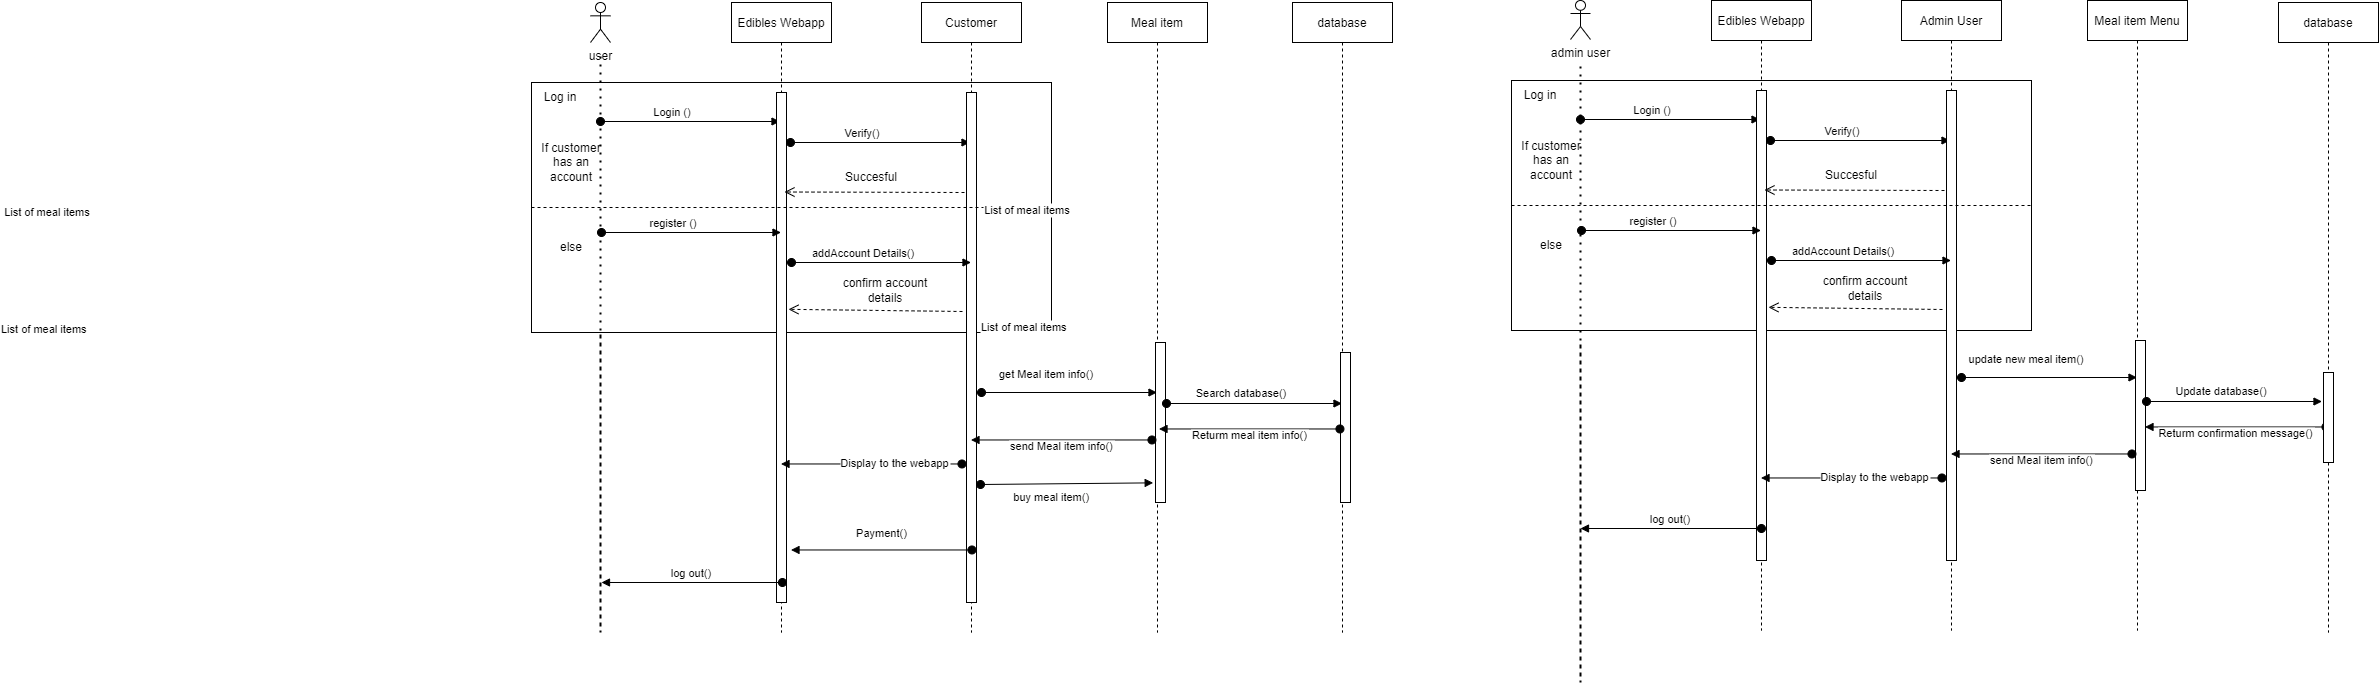

The diagram above was exported from draw.io. Its source (the exported page's mxGraphModel, read from the mxfile embedded in the PNG):
<mxGraphModel dx="3114" dy="524" grid="1" gridSize="10" guides="1" tooltips="1" connect="1" arrows="1" fold="1" page="1" pageScale="1" pageWidth="850" pageHeight="1100" math="0" shadow="0">
  <root>
    <mxCell id="0" />
    <mxCell id="1" parent="0" />
    <mxCell id="o2BmYEF14eIEW7m8xYhZ-12" value="" style="rounded=0;whiteSpace=wrap;html=1;" vertex="1" parent="1">
      <mxGeometry x="-850" y="160" width="520" height="250" as="geometry" />
    </mxCell>
    <mxCell id="o2BmYEF14eIEW7m8xYhZ-1" value="user" style="shape=umlActor;verticalLabelPosition=bottom;verticalAlign=top;html=1;outlineConnect=0;" vertex="1" parent="1">
      <mxGeometry x="-791" y="80" width="20" height="40" as="geometry" />
    </mxCell>
    <mxCell id="o2BmYEF14eIEW7m8xYhZ-3" value="" style="endArrow=none;dashed=1;html=1;dashPattern=1 3;strokeWidth=2;rounded=0;" edge="1" parent="1">
      <mxGeometry width="50" height="50" relative="1" as="geometry">
        <mxPoint x="-781" y="412" as="sourcePoint" />
        <mxPoint x="-781" y="132" as="targetPoint" />
        <Array as="points">
          <mxPoint x="-781" y="710" />
          <mxPoint x="-781" y="412" />
        </Array>
      </mxGeometry>
    </mxCell>
    <mxCell id="o2BmYEF14eIEW7m8xYhZ-4" value="Edibles Webapp" style="shape=umlLifeline;perimeter=lifelinePerimeter;container=1;collapsible=0;recursiveResize=0;rounded=0;shadow=0;strokeWidth=1;" vertex="1" parent="1">
      <mxGeometry x="-650" y="80" width="100" height="630" as="geometry" />
    </mxCell>
    <mxCell id="o2BmYEF14eIEW7m8xYhZ-5" value="Login ()" style="verticalAlign=bottom;startArrow=oval;endArrow=block;startSize=8;shadow=0;strokeWidth=1;" edge="1" parent="o2BmYEF14eIEW7m8xYhZ-4">
      <mxGeometry x="-0.2" relative="1" as="geometry">
        <mxPoint x="-131" y="119" as="sourcePoint" />
        <mxPoint x="48.5" y="119" as="targetPoint" />
        <mxPoint as="offset" />
      </mxGeometry>
    </mxCell>
    <mxCell id="o2BmYEF14eIEW7m8xYhZ-6" value="" style="points=[];perimeter=orthogonalPerimeter;rounded=0;shadow=0;strokeWidth=1;" vertex="1" parent="o2BmYEF14eIEW7m8xYhZ-4">
      <mxGeometry x="45" y="90" width="10" height="510" as="geometry" />
    </mxCell>
    <mxCell id="o2BmYEF14eIEW7m8xYhZ-7" value="Customer" style="shape=umlLifeline;perimeter=lifelinePerimeter;container=1;collapsible=0;recursiveResize=0;rounded=0;shadow=0;strokeWidth=1;" vertex="1" parent="1">
      <mxGeometry x="-460" y="80" width="100" height="630" as="geometry" />
    </mxCell>
    <mxCell id="o2BmYEF14eIEW7m8xYhZ-8" value="Verify()" style="verticalAlign=bottom;startArrow=oval;endArrow=block;startSize=8;shadow=0;strokeWidth=1;" edge="1" parent="o2BmYEF14eIEW7m8xYhZ-7">
      <mxGeometry x="-0.2" relative="1" as="geometry">
        <mxPoint x="-131" y="140" as="sourcePoint" />
        <mxPoint x="48.5" y="140" as="targetPoint" />
        <mxPoint as="offset" />
      </mxGeometry>
    </mxCell>
    <mxCell id="o2BmYEF14eIEW7m8xYhZ-9" value="" style="points=[];perimeter=orthogonalPerimeter;rounded=0;shadow=0;strokeWidth=1;" vertex="1" parent="o2BmYEF14eIEW7m8xYhZ-7">
      <mxGeometry x="45" y="90" width="10" height="510" as="geometry" />
    </mxCell>
    <mxCell id="o2BmYEF14eIEW7m8xYhZ-10" value="List of meal items" style="verticalAlign=bottom;endArrow=open;dashed=1;endSize=8;shadow=0;strokeWidth=1;" edge="1" parent="1">
      <mxGeometry x="1" y="736" relative="1" as="geometry">
        <mxPoint x="-597" y="269.4999999999998" as="targetPoint" />
        <mxPoint x="-417" y="270" as="sourcePoint" />
        <mxPoint x="-735" y="-707" as="offset" />
      </mxGeometry>
    </mxCell>
    <mxCell id="o2BmYEF14eIEW7m8xYhZ-11" value="Succesful" style="text;html=1;strokeColor=none;fillColor=none;align=center;verticalAlign=middle;whiteSpace=wrap;rounded=0;" vertex="1" parent="1">
      <mxGeometry x="-540" y="240" width="60" height="30" as="geometry" />
    </mxCell>
    <mxCell id="o2BmYEF14eIEW7m8xYhZ-13" value="" style="endArrow=none;dashed=1;html=1;rounded=0;exitX=0;exitY=0.5;exitDx=0;exitDy=0;entryX=1;entryY=0.5;entryDx=0;entryDy=0;" edge="1" parent="1" source="o2BmYEF14eIEW7m8xYhZ-12" target="o2BmYEF14eIEW7m8xYhZ-12">
      <mxGeometry width="50" height="50" relative="1" as="geometry">
        <mxPoint x="-660" y="250" as="sourcePoint" />
        <mxPoint x="-610" y="200" as="targetPoint" />
      </mxGeometry>
    </mxCell>
    <mxCell id="o2BmYEF14eIEW7m8xYhZ-14" value="Log in" style="text;html=1;strokeColor=none;fillColor=none;align=center;verticalAlign=middle;whiteSpace=wrap;rounded=0;" vertex="1" parent="1">
      <mxGeometry x="-851" y="160" width="60" height="30" as="geometry" />
    </mxCell>
    <mxCell id="o2BmYEF14eIEW7m8xYhZ-15" value="If customer has an account" style="text;html=1;strokeColor=none;fillColor=none;align=center;verticalAlign=middle;whiteSpace=wrap;rounded=0;" vertex="1" parent="1">
      <mxGeometry x="-850" y="220" width="80" height="40" as="geometry" />
    </mxCell>
    <mxCell id="o2BmYEF14eIEW7m8xYhZ-16" value="else" style="text;html=1;strokeColor=none;fillColor=none;align=center;verticalAlign=middle;whiteSpace=wrap;rounded=0;" vertex="1" parent="1">
      <mxGeometry x="-840" y="310" width="60" height="30" as="geometry" />
    </mxCell>
    <mxCell id="o2BmYEF14eIEW7m8xYhZ-17" value="register ()" style="verticalAlign=bottom;startArrow=oval;endArrow=block;startSize=8;shadow=0;strokeWidth=1;" edge="1" parent="1">
      <mxGeometry x="-0.2" relative="1" as="geometry">
        <mxPoint x="-780" y="310" as="sourcePoint" />
        <mxPoint x="-600.5" y="310" as="targetPoint" />
        <mxPoint as="offset" />
      </mxGeometry>
    </mxCell>
    <mxCell id="o2BmYEF14eIEW7m8xYhZ-18" value="addAccount Details()" style="verticalAlign=bottom;startArrow=oval;endArrow=block;startSize=8;shadow=0;strokeWidth=1;" edge="1" parent="1">
      <mxGeometry x="-0.2" relative="1" as="geometry">
        <mxPoint x="-590" y="340" as="sourcePoint" />
        <mxPoint x="-410.5" y="340" as="targetPoint" />
        <mxPoint as="offset" />
      </mxGeometry>
    </mxCell>
    <mxCell id="o2BmYEF14eIEW7m8xYhZ-20" value="List of meal items" style="verticalAlign=bottom;endArrow=open;dashed=1;endSize=8;shadow=0;strokeWidth=1;entryX=1.5;entryY=0.538;entryDx=0;entryDy=0;entryPerimeter=0;" edge="1" parent="1">
      <mxGeometry x="1" y="736" relative="1" as="geometry">
        <mxPoint x="-593" y="386.82000000000005" as="targetPoint" />
        <mxPoint x="-419" y="389" as="sourcePoint" />
        <mxPoint x="-735" y="-707" as="offset" />
      </mxGeometry>
    </mxCell>
    <mxCell id="o2BmYEF14eIEW7m8xYhZ-21" value="confirm account details" style="text;html=1;strokeColor=none;fillColor=none;align=center;verticalAlign=middle;whiteSpace=wrap;rounded=0;" vertex="1" parent="1">
      <mxGeometry x="-554" y="353" width="116" height="30" as="geometry" />
    </mxCell>
    <mxCell id="o2BmYEF14eIEW7m8xYhZ-23" value="Meal item" style="shape=umlLifeline;perimeter=lifelinePerimeter;container=1;collapsible=0;recursiveResize=0;rounded=0;shadow=0;strokeWidth=1;" vertex="1" parent="1">
      <mxGeometry x="-274" y="80" width="100" height="630" as="geometry" />
    </mxCell>
    <mxCell id="o2BmYEF14eIEW7m8xYhZ-24" value="get Meal item info()" style="verticalAlign=bottom;startArrow=oval;endArrow=block;startSize=8;shadow=0;strokeWidth=1;" edge="1" parent="o2BmYEF14eIEW7m8xYhZ-23" target="o2BmYEF14eIEW7m8xYhZ-23">
      <mxGeometry x="-0.2646" y="9" relative="1" as="geometry">
        <mxPoint x="-126" y="390" as="sourcePoint" />
        <mxPoint x="53.5" y="390" as="targetPoint" />
        <mxPoint as="offset" />
      </mxGeometry>
    </mxCell>
    <mxCell id="o2BmYEF14eIEW7m8xYhZ-25" value="" style="points=[];perimeter=orthogonalPerimeter;rounded=0;shadow=0;strokeWidth=1;" vertex="1" parent="o2BmYEF14eIEW7m8xYhZ-23">
      <mxGeometry x="48" y="340" width="10" height="160" as="geometry" />
    </mxCell>
    <mxCell id="o2BmYEF14eIEW7m8xYhZ-28" value="send Meal item info()" style="verticalAlign=bottom;startArrow=oval;endArrow=block;startSize=8;shadow=0;strokeWidth=1;exitX=0.045;exitY=0.973;exitDx=0;exitDy=0;exitPerimeter=0;" edge="1" parent="1">
      <mxGeometry x="-0.0003" y="16" relative="1" as="geometry">
        <mxPoint x="-229.55000000000018" y="517.47" as="sourcePoint" />
        <mxPoint x="-410.5" y="517.47" as="targetPoint" />
        <mxPoint as="offset" />
      </mxGeometry>
    </mxCell>
    <mxCell id="o2BmYEF14eIEW7m8xYhZ-29" value="Display to the webapp" style="verticalAlign=bottom;startArrow=oval;endArrow=block;startSize=8;shadow=0;strokeWidth=1;exitX=0.045;exitY=0.973;exitDx=0;exitDy=0;exitPerimeter=0;" edge="1" parent="1">
      <mxGeometry x="-0.2646" y="9" relative="1" as="geometry">
        <mxPoint x="-419.5500000000002" y="541.47" as="sourcePoint" />
        <mxPoint x="-600.5" y="541.47" as="targetPoint" />
        <mxPoint as="offset" />
      </mxGeometry>
    </mxCell>
    <mxCell id="o2BmYEF14eIEW7m8xYhZ-31" value="buy meal item()" style="verticalAlign=bottom;startArrow=oval;endArrow=block;startSize=8;shadow=0;strokeWidth=1;entryX=-0.132;entryY=0.765;entryDx=0;entryDy=0;entryPerimeter=0;" edge="1" parent="1">
      <mxGeometry x="-0.1802" y="-23" relative="1" as="geometry">
        <mxPoint x="-401" y="562" as="sourcePoint" />
        <mxPoint x="-228.32000000000016" y="560.35" as="targetPoint" />
        <mxPoint as="offset" />
      </mxGeometry>
    </mxCell>
    <mxCell id="o2BmYEF14eIEW7m8xYhZ-32" value="database" style="shape=umlLifeline;perimeter=lifelinePerimeter;container=1;collapsible=0;recursiveResize=0;rounded=0;shadow=0;strokeWidth=1;" vertex="1" parent="1">
      <mxGeometry x="-89" y="80" width="100" height="630" as="geometry" />
    </mxCell>
    <mxCell id="o2BmYEF14eIEW7m8xYhZ-33" value="Search database()" style="verticalAlign=bottom;startArrow=oval;endArrow=block;startSize=8;shadow=0;strokeWidth=1;" edge="1" parent="o2BmYEF14eIEW7m8xYhZ-32">
      <mxGeometry x="-0.1453" y="1" relative="1" as="geometry">
        <mxPoint x="-126" y="401" as="sourcePoint" />
        <mxPoint x="49.5" y="401" as="targetPoint" />
        <mxPoint as="offset" />
      </mxGeometry>
    </mxCell>
    <mxCell id="o2BmYEF14eIEW7m8xYhZ-34" value="" style="points=[];perimeter=orthogonalPerimeter;rounded=0;shadow=0;strokeWidth=1;" vertex="1" parent="o2BmYEF14eIEW7m8xYhZ-32">
      <mxGeometry x="48" y="350" width="10" height="150" as="geometry" />
    </mxCell>
    <mxCell id="o2BmYEF14eIEW7m8xYhZ-35" value="Returm meal item info()" style="verticalAlign=bottom;startArrow=oval;endArrow=block;startSize=8;shadow=0;strokeWidth=1;exitX=0.045;exitY=0.973;exitDx=0;exitDy=0;exitPerimeter=0;" edge="1" parent="1">
      <mxGeometry x="-0.0003" y="16" relative="1" as="geometry">
        <mxPoint x="-41.55000000000018" y="506.47" as="sourcePoint" />
        <mxPoint x="-222.5" y="506.47" as="targetPoint" />
        <mxPoint as="offset" />
      </mxGeometry>
    </mxCell>
    <mxCell id="o2BmYEF14eIEW7m8xYhZ-37" value="Payment()" style="verticalAlign=bottom;startArrow=oval;endArrow=block;startSize=8;shadow=0;strokeWidth=1;exitX=0.045;exitY=0.973;exitDx=0;exitDy=0;exitPerimeter=0;" edge="1" parent="1">
      <mxGeometry x="-0.0003" y="-7" relative="1" as="geometry">
        <mxPoint x="-409.5500000000002" y="627.47" as="sourcePoint" />
        <mxPoint x="-590.5" y="627.47" as="targetPoint" />
        <mxPoint as="offset" />
      </mxGeometry>
    </mxCell>
    <mxCell id="o2BmYEF14eIEW7m8xYhZ-40" value="log out()" style="verticalAlign=bottom;startArrow=oval;endArrow=block;startSize=8;shadow=0;strokeWidth=1;exitX=0.045;exitY=0.973;exitDx=0;exitDy=0;exitPerimeter=0;" edge="1" parent="1">
      <mxGeometry x="0.0053" relative="1" as="geometry">
        <mxPoint x="-599.0500000000002" y="660" as="sourcePoint" />
        <mxPoint x="-780" y="660" as="targetPoint" />
        <mxPoint as="offset" />
      </mxGeometry>
    </mxCell>
    <mxCell id="o2BmYEF14eIEW7m8xYhZ-42" value="" style="rounded=0;whiteSpace=wrap;html=1;" vertex="1" parent="1">
      <mxGeometry x="130" y="158" width="520" height="250" as="geometry" />
    </mxCell>
    <mxCell id="o2BmYEF14eIEW7m8xYhZ-43" value="admin user" style="shape=umlActor;verticalLabelPosition=bottom;verticalAlign=top;html=1;outlineConnect=0;" vertex="1" parent="1">
      <mxGeometry x="189" y="78" width="20" height="39" as="geometry" />
    </mxCell>
    <mxCell id="o2BmYEF14eIEW7m8xYhZ-44" value="" style="endArrow=none;dashed=1;html=1;dashPattern=1 3;strokeWidth=2;rounded=0;" edge="1" parent="1">
      <mxGeometry width="50" height="50" relative="1" as="geometry">
        <mxPoint x="199" y="422" as="sourcePoint" />
        <mxPoint x="199" y="142" as="targetPoint" />
        <Array as="points">
          <mxPoint x="199" y="760" />
          <mxPoint x="199" y="422" />
        </Array>
      </mxGeometry>
    </mxCell>
    <mxCell id="o2BmYEF14eIEW7m8xYhZ-45" value="Edibles Webapp" style="shape=umlLifeline;perimeter=lifelinePerimeter;container=1;collapsible=0;recursiveResize=0;rounded=0;shadow=0;strokeWidth=1;" vertex="1" parent="1">
      <mxGeometry x="330" y="78" width="100" height="630" as="geometry" />
    </mxCell>
    <mxCell id="o2BmYEF14eIEW7m8xYhZ-46" value="Login ()" style="verticalAlign=bottom;startArrow=oval;endArrow=block;startSize=8;shadow=0;strokeWidth=1;" edge="1" parent="o2BmYEF14eIEW7m8xYhZ-45">
      <mxGeometry x="-0.2" relative="1" as="geometry">
        <mxPoint x="-131" y="119" as="sourcePoint" />
        <mxPoint x="48.5" y="119" as="targetPoint" />
        <mxPoint as="offset" />
      </mxGeometry>
    </mxCell>
    <mxCell id="o2BmYEF14eIEW7m8xYhZ-47" value="" style="points=[];perimeter=orthogonalPerimeter;rounded=0;shadow=0;strokeWidth=1;" vertex="1" parent="o2BmYEF14eIEW7m8xYhZ-45">
      <mxGeometry x="45" y="90" width="10" height="470" as="geometry" />
    </mxCell>
    <mxCell id="o2BmYEF14eIEW7m8xYhZ-48" value="Admin User" style="shape=umlLifeline;perimeter=lifelinePerimeter;container=1;collapsible=0;recursiveResize=0;rounded=0;shadow=0;strokeWidth=1;" vertex="1" parent="1">
      <mxGeometry x="520" y="78" width="100" height="630" as="geometry" />
    </mxCell>
    <mxCell id="o2BmYEF14eIEW7m8xYhZ-49" value="Verify()" style="verticalAlign=bottom;startArrow=oval;endArrow=block;startSize=8;shadow=0;strokeWidth=1;" edge="1" parent="o2BmYEF14eIEW7m8xYhZ-48">
      <mxGeometry x="-0.2" relative="1" as="geometry">
        <mxPoint x="-131" y="140" as="sourcePoint" />
        <mxPoint x="48.5" y="140" as="targetPoint" />
        <mxPoint as="offset" />
      </mxGeometry>
    </mxCell>
    <mxCell id="o2BmYEF14eIEW7m8xYhZ-50" value="" style="points=[];perimeter=orthogonalPerimeter;rounded=0;shadow=0;strokeWidth=1;" vertex="1" parent="o2BmYEF14eIEW7m8xYhZ-48">
      <mxGeometry x="45" y="90" width="10" height="470" as="geometry" />
    </mxCell>
    <mxCell id="o2BmYEF14eIEW7m8xYhZ-51" value="List of meal items" style="verticalAlign=bottom;endArrow=open;dashed=1;endSize=8;shadow=0;strokeWidth=1;" edge="1" parent="1">
      <mxGeometry x="1" y="736" relative="1" as="geometry">
        <mxPoint x="383" y="267.4999999999998" as="targetPoint" />
        <mxPoint x="563" y="268" as="sourcePoint" />
        <mxPoint x="-735" y="-707" as="offset" />
      </mxGeometry>
    </mxCell>
    <mxCell id="o2BmYEF14eIEW7m8xYhZ-52" value="Succesful" style="text;html=1;strokeColor=none;fillColor=none;align=center;verticalAlign=middle;whiteSpace=wrap;rounded=0;" vertex="1" parent="1">
      <mxGeometry x="440" y="238" width="60" height="30" as="geometry" />
    </mxCell>
    <mxCell id="o2BmYEF14eIEW7m8xYhZ-53" value="" style="endArrow=none;dashed=1;html=1;rounded=0;exitX=0;exitY=0.5;exitDx=0;exitDy=0;entryX=1;entryY=0.5;entryDx=0;entryDy=0;" edge="1" parent="1" source="o2BmYEF14eIEW7m8xYhZ-42" target="o2BmYEF14eIEW7m8xYhZ-42">
      <mxGeometry width="50" height="50" relative="1" as="geometry">
        <mxPoint x="320" y="248" as="sourcePoint" />
        <mxPoint x="370" y="198" as="targetPoint" />
      </mxGeometry>
    </mxCell>
    <mxCell id="o2BmYEF14eIEW7m8xYhZ-54" value="Log in" style="text;html=1;strokeColor=none;fillColor=none;align=center;verticalAlign=middle;whiteSpace=wrap;rounded=0;" vertex="1" parent="1">
      <mxGeometry x="129" y="158" width="60" height="30" as="geometry" />
    </mxCell>
    <mxCell id="o2BmYEF14eIEW7m8xYhZ-55" value="If customer has an account" style="text;html=1;strokeColor=none;fillColor=none;align=center;verticalAlign=middle;whiteSpace=wrap;rounded=0;" vertex="1" parent="1">
      <mxGeometry x="130" y="218" width="80" height="40" as="geometry" />
    </mxCell>
    <mxCell id="o2BmYEF14eIEW7m8xYhZ-56" value="else" style="text;html=1;strokeColor=none;fillColor=none;align=center;verticalAlign=middle;whiteSpace=wrap;rounded=0;" vertex="1" parent="1">
      <mxGeometry x="140" y="308" width="60" height="30" as="geometry" />
    </mxCell>
    <mxCell id="o2BmYEF14eIEW7m8xYhZ-57" value="register ()" style="verticalAlign=bottom;startArrow=oval;endArrow=block;startSize=8;shadow=0;strokeWidth=1;" edge="1" parent="1">
      <mxGeometry x="-0.2" relative="1" as="geometry">
        <mxPoint x="200" y="308" as="sourcePoint" />
        <mxPoint x="379.5" y="308" as="targetPoint" />
        <mxPoint as="offset" />
      </mxGeometry>
    </mxCell>
    <mxCell id="o2BmYEF14eIEW7m8xYhZ-58" value="addAccount Details()" style="verticalAlign=bottom;startArrow=oval;endArrow=block;startSize=8;shadow=0;strokeWidth=1;" edge="1" parent="1">
      <mxGeometry x="-0.2" relative="1" as="geometry">
        <mxPoint x="390" y="338" as="sourcePoint" />
        <mxPoint x="569.5" y="338" as="targetPoint" />
        <mxPoint as="offset" />
      </mxGeometry>
    </mxCell>
    <mxCell id="o2BmYEF14eIEW7m8xYhZ-59" value="List of meal items" style="verticalAlign=bottom;endArrow=open;dashed=1;endSize=8;shadow=0;strokeWidth=1;entryX=1.5;entryY=0.538;entryDx=0;entryDy=0;entryPerimeter=0;" edge="1" parent="1">
      <mxGeometry x="1" y="736" relative="1" as="geometry">
        <mxPoint x="387" y="384.82000000000005" as="targetPoint" />
        <mxPoint x="561" y="387" as="sourcePoint" />
        <mxPoint x="-735" y="-707" as="offset" />
      </mxGeometry>
    </mxCell>
    <mxCell id="o2BmYEF14eIEW7m8xYhZ-60" value="confirm account details" style="text;html=1;strokeColor=none;fillColor=none;align=center;verticalAlign=middle;whiteSpace=wrap;rounded=0;" vertex="1" parent="1">
      <mxGeometry x="426" y="351" width="116" height="30" as="geometry" />
    </mxCell>
    <mxCell id="o2BmYEF14eIEW7m8xYhZ-61" value="Meal item Menu" style="shape=umlLifeline;perimeter=lifelinePerimeter;container=1;collapsible=0;recursiveResize=0;rounded=0;shadow=0;strokeWidth=1;" vertex="1" parent="1">
      <mxGeometry x="706" y="78" width="100" height="630" as="geometry" />
    </mxCell>
    <mxCell id="o2BmYEF14eIEW7m8xYhZ-62" value="update new meal item()" style="verticalAlign=bottom;startArrow=oval;endArrow=block;startSize=8;shadow=0;strokeWidth=1;" edge="1" parent="o2BmYEF14eIEW7m8xYhZ-61">
      <mxGeometry x="-0.2646" y="9" relative="1" as="geometry">
        <mxPoint x="-126" y="377" as="sourcePoint" />
        <mxPoint x="49.5" y="377" as="targetPoint" />
        <mxPoint as="offset" />
      </mxGeometry>
    </mxCell>
    <mxCell id="o2BmYEF14eIEW7m8xYhZ-63" value="" style="points=[];perimeter=orthogonalPerimeter;rounded=0;shadow=0;strokeWidth=1;" vertex="1" parent="o2BmYEF14eIEW7m8xYhZ-61">
      <mxGeometry x="48" y="340" width="10" height="150" as="geometry" />
    </mxCell>
    <mxCell id="o2BmYEF14eIEW7m8xYhZ-64" value="send Meal item info()" style="verticalAlign=bottom;startArrow=oval;endArrow=block;startSize=8;shadow=0;strokeWidth=1;exitX=0.045;exitY=0.973;exitDx=0;exitDy=0;exitPerimeter=0;" edge="1" parent="1">
      <mxGeometry x="-0.0003" y="16" relative="1" as="geometry">
        <mxPoint x="750.4499999999998" y="531.47" as="sourcePoint" />
        <mxPoint x="569.5" y="531.47" as="targetPoint" />
        <mxPoint as="offset" />
      </mxGeometry>
    </mxCell>
    <mxCell id="o2BmYEF14eIEW7m8xYhZ-65" value="Display to the webapp" style="verticalAlign=bottom;startArrow=oval;endArrow=block;startSize=8;shadow=0;strokeWidth=1;exitX=0.045;exitY=0.973;exitDx=0;exitDy=0;exitPerimeter=0;" edge="1" parent="1">
      <mxGeometry x="-0.2646" y="9" relative="1" as="geometry">
        <mxPoint x="560.4499999999998" y="555.47" as="sourcePoint" />
        <mxPoint x="379.5" y="555.47" as="targetPoint" />
        <mxPoint as="offset" />
      </mxGeometry>
    </mxCell>
    <mxCell id="o2BmYEF14eIEW7m8xYhZ-67" value="Update database()" style="verticalAlign=bottom;startArrow=oval;endArrow=block;startSize=8;shadow=0;strokeWidth=1;" edge="1" parent="1">
      <mxGeometry x="-0.1453" y="1" relative="1" as="geometry">
        <mxPoint x="765" y="479" as="sourcePoint" />
        <mxPoint x="940.5" y="479" as="targetPoint" />
        <mxPoint as="offset" />
      </mxGeometry>
    </mxCell>
    <mxCell id="o2BmYEF14eIEW7m8xYhZ-69" value="Returm confirmation message()" style="verticalAlign=bottom;startArrow=oval;endArrow=block;startSize=8;shadow=0;strokeWidth=1;exitX=0.045;exitY=0.973;exitDx=0;exitDy=0;exitPerimeter=0;" edge="1" parent="1">
      <mxGeometry x="-0.0003" y="16" relative="1" as="geometry">
        <mxPoint x="944.4499999999998" y="504.47" as="sourcePoint" />
        <mxPoint x="763.5" y="504.47" as="targetPoint" />
        <mxPoint as="offset" />
      </mxGeometry>
    </mxCell>
    <mxCell id="o2BmYEF14eIEW7m8xYhZ-71" value="log out()" style="verticalAlign=bottom;startArrow=oval;endArrow=block;startSize=8;shadow=0;strokeWidth=1;exitX=0.045;exitY=0.973;exitDx=0;exitDy=0;exitPerimeter=0;" edge="1" parent="1">
      <mxGeometry x="0.0053" relative="1" as="geometry">
        <mxPoint x="379.9499999999998" y="606" as="sourcePoint" />
        <mxPoint x="199" y="606" as="targetPoint" />
        <mxPoint as="offset" />
      </mxGeometry>
    </mxCell>
    <mxCell id="o2BmYEF14eIEW7m8xYhZ-72" value="database" style="shape=umlLifeline;perimeter=lifelinePerimeter;container=1;collapsible=0;recursiveResize=0;rounded=0;shadow=0;strokeWidth=1;" vertex="1" parent="1">
      <mxGeometry x="897" y="80" width="100" height="630" as="geometry" />
    </mxCell>
    <mxCell id="o2BmYEF14eIEW7m8xYhZ-68" value="" style="points=[];perimeter=orthogonalPerimeter;rounded=0;shadow=0;strokeWidth=1;" vertex="1" parent="o2BmYEF14eIEW7m8xYhZ-72">
      <mxGeometry x="45" y="370" width="10" height="90" as="geometry" />
    </mxCell>
  </root>
</mxGraphModel>